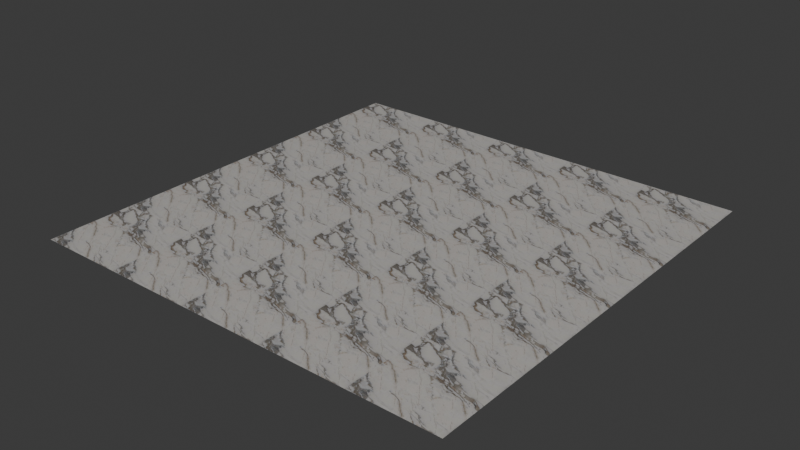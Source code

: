 # Source: blanco-alicante-marble.blend  (saved by Blender 4.2.66; exported with 4.5.12 LTS)
import bpy
from mathutils import Matrix  # noqa: F401  (used for matrix-valued properties, if any)

bpy.ops.wm.read_factory_settings(use_empty=True)
scene = bpy.context.scene
scene.name = 'Scene'

# ---- images (referenced by path relative to the original .blend; pixels are not part of the script)
import os
ASSET_DIR = os.environ.get("B2B_ASSET_DIR", "")  # directory of the original .blend (textures are referenced by path, not embedded)
HERE = os.path.dirname(os.path.abspath(__file__))  # packed textures are extracted next to this script under _unpacked/

def load_image(name, relpath, width, height, colorspace="sRGB"):
    """Load a texture the original file referenced (path relative to the .blend, or extracted next to this script)."""
    p = next((c for c in (os.path.join(HERE, relpath), os.path.join(ASSET_DIR, relpath)) if relpath and os.path.exists(c)), "")
    if p:
        img = bpy.data.images.load(p, check_existing=True)
        img.name = name
    else:  # same state as the original file: an image datablock whose file is absent (Cycles renders it pink)
        img = bpy.data.images.new(name, width, height)
        img.source = "FILE"
        img.filepath = "//" + (relpath or name)
    img.colorspace_settings.name = colorspace
    return img
img_base = load_image('base', '_unpacked/base.d3cc862b.png', 1024, 1024, 'sRGB')
img_rough = load_image('rough', '_unpacked/rough.5a383c9f.png', 1024, 1024, 'Non-Color')
img_normal = load_image('normal', '_unpacked/normal.a4533f4a.png', 1024, 1024, 'Non-Color')
img_ao = load_image('ao', '_unpacked/ao.375fde20.png', 1024, 1024, 'Non-Color')

# ---- materials (node trees are filled in below, after node groups)
mat_blanco_alicante_marble = bpy.data.materials.new('blanco-alicante-marble')

# ---- material node trees
mat_blanco_alicante_marble.use_nodes = True; mat_blanco_alicante_marble.node_tree.nodes.clear()
_N = mat_blanco_alicante_marble.node_tree.nodes; _L = mat_blanco_alicante_marble.node_tree.links
n0 = _N.new('ShaderNodeBsdfPrincipled'); n0.name = 'Principled BSDF'; n0.location = (10, 300)
n1 = _N.new('ShaderNodeOutputMaterial'); n1.name = 'Material Output'; n1.location = (300, 300)
n2 = _N.new('ShaderNodeTexImage'); n2.name = 'Image Texture'; n2.location = (-838, 796)
n2.label = 'BASE COLOR'
n2.image = img_base
n3 = _N.new('ShaderNodeMapping'); n3.name = 'Mapping'; n3.location = (-1098, 826)
n3.inputs[3].default_value = (5.0, 5.0, 1.0)
n4 = _N.new('ShaderNodeUVMap'); n4.name = 'UV Map'; n4.location = (-1358, 726)
n5 = _N.new('ShaderNodeMath'); n5.name = 'Math'; n5.location = (-340, 240)
n5.label = 'Roughness Factor'
n5.operation = 'MULTIPLY'
n6 = _N.new('ShaderNodeSeparateColor'); n6.name = 'Separate Color'; n6.location = (-550, 365)
n7 = _N.new('ShaderNodeTexImage'); n7.name = 'Image Texture.001'; n7.location = (-840, 440)
n7.label = 'METALLIC ROUGHNESS'
n7.image = img_rough
n8 = _N.new('ShaderNodeMapping'); n8.name = 'Mapping.001'; n8.location = (-1100, 470)
n8.inputs[3].default_value = (5.0, 5.0, 1.0)
n9 = _N.new('ShaderNodeUVMap'); n9.name = 'UV Map.001'; n9.location = (-1360, 370)
n10 = _N.new('ShaderNodeNormalMap'); n10.name = 'Normal Map'; n10.location = (-350, -60)
n10.inputs[0].default_value = 0.1
n11 = _N.new('ShaderNodeTexImage'); n11.name = 'Image Texture.002'; n11.location = (-640, -20)
n11.label = 'NORMAL MAP'
n11.image = img_normal
n12 = _N.new('ShaderNodeMapping'); n12.name = 'Mapping.002'; n12.location = (-900, 10)
n12.inputs[3].default_value = (5.0, 5.0, 1.0)
n13 = _N.new('ShaderNodeUVMap'); n13.name = 'UV Map.002'; n13.location = (-1160, -90)
n14 = _N.new('ShaderNodeTexImage'); n14.name = 'Image Texture.003'; n14.location = (-834, 1145)
n14.label = 'OCCLUSION'
n14.image = img_ao
n15 = _N.new('ShaderNodeMapping'); n15.name = 'Mapping.003'; n15.location = (-1094, 1175)
n15.inputs[3].default_value = (5.0, 5.0, 1.0)
n16 = _N.new('ShaderNodeUVMap'); n16.name = 'UV Map.003'; n16.location = (-1354, 1075)
n17 = _N.new('ShaderNodeMix'); n17.name = 'Mix'; n17.location = (-396, 852)
n17.data_type = 'RGBA'
n17.blend_type = 'MULTIPLY'
_L.new(n0.outputs[0], n1.inputs[0])
_L.new(n17.outputs[2], n0.inputs[0])
_L.new(n3.outputs[0], n2.inputs[0])
_L.new(n4.outputs[0], n3.inputs[0])
_L.new(n5.outputs[0], n0.inputs[2])
_L.new(n6.outputs[2], n0.inputs[1])
_L.new(n6.outputs[1], n5.inputs[0])
_L.new(n7.outputs[0], n6.inputs[0])
_L.new(n8.outputs[0], n7.inputs[0])
_L.new(n9.outputs[0], n8.inputs[0])
_L.new(n10.outputs[0], n0.inputs[5])
_L.new(n11.outputs[0], n10.inputs[1])
_L.new(n12.outputs[0], n11.inputs[0])
_L.new(n13.outputs[0], n12.inputs[0])
_L.new(n15.outputs[0], n14.inputs[0])
_L.new(n16.outputs[0], n15.inputs[0])
_L.new(n2.outputs[0], n17.inputs[6])
_L.new(n14.outputs[0], n17.inputs[7])
_L.new(n14.outputs[1], n17.inputs[0])
n1.is_active_output = True

# ---- world
world_world = bpy.data.worlds.new('World'); scene.world = world_world
world_world.use_nodes = True; world_world.node_tree.nodes.clear()
_N = world_world.node_tree.nodes; _L = world_world.node_tree.links
n0 = _N.new('ShaderNodeOutputWorld'); n0.name = 'World Output'; n0.location = (300, 300)
n1 = _N.new('ShaderNodeBackground'); n1.name = 'Background'; n1.location = (10, 300)
n1.inputs[0].default_value = (0.05088, 0.05088, 0.05088, 1.0)
_L.new(n1.outputs[0], n0.inputs[0])
n0.is_active_output = True
world_world.color = (0.05088, 0.05088, 0.05088)
world_world.sun_shadow_jitter_overblur = 0.0

# ---- meshes
me_plane = bpy.data.meshes.new('Plane')
me_plane.from_pydata([(1.0, -1.0, 0.0), (1.0, 1.0, 0.0), (-1.0, -1.0, 0.0), (-1.0, 1.0, 0.0)], [], [(0, 1, 2), (1, 3, 2)])
_uv = me_plane.uv_layers.new(name='UVMap')
_uv.uv.foreach_set('vector', [1.0, 0.0, 1.0, 1.0, 0.0, 0.0, 1.0, 1.0, 0.0, 1.0, 0.0, 0.0])
_uv.active_render = True
_uv = me_plane.uv_layers.new(name='UVMap.001')
_uv.uv.foreach_set('vector', [0.0, 1.0, 0.0, 1.0, 0.0, 1.0, 0.0, 1.0, 0.0, 1.0, 0.0, 1.0])
me_plane.materials.append(mat_blanco_alicante_marble)
me_plane.update()
me_plane.normals_split_custom_set([tuple(v) for v in zip(*[iter([0.0, 0.0, 1.0, 0.0, 0.0, 1.0, 0.0, 0.0, 1.0, 0.0, 0.0, 1.0, 0.0, 0.0, 1.0, 0.0, 0.0, 1.0])] * 3)])

# ---- objects
ob_blanco_alicante_marble = bpy.data.objects.new('blanco-alicante-marble', me_plane)

# ---- transforms, parenting, visibility, modifiers, constraints
ob_blanco_alicante_marble.location = (0.0, 0.0, 0.0)
ob_blanco_alicante_marble.rotation_mode = 'QUATERNION'
ob_blanco_alicante_marble.rotation_quaternion = (1.0, 0.0, 0.0, 0.0)

# ---- collection membership
scene.collection.objects.link(ob_blanco_alicante_marble)

# ---- scene / render settings (as saved in the file)
scene.frame_start = 1; scene.frame_end = 250; scene.frame_set(1)
scene.render.engine = 'BLENDER_EEVEE_NEXT'
bpy.context.view_layer.update()

# ---- added for rendering (the .blend has no active camera and no usable light): camera, sun
cam_auto = bpy.data.cameras.new('AutoCamera')
cam_auto.lens = 50.0
cam_auto.sensor_width = 36.0
cam_auto.clip_end = 1000.0
ob_auto_camera = bpy.data.objects.new('AutoCamera', cam_auto)
scene.collection.objects.link(ob_auto_camera)
ob_auto_camera.location = (2.61693, -3.14032, 2.09354)
ob_auto_camera.rotation_euler = (1.09748, -7.21219e-08, 0.694738)
scene.camera = ob_auto_camera
light_auto_sun = bpy.data.lights.new('AutoSun', 'SUN')
light_auto_sun.energy = 3.0
light_auto_sun.angle = 0.0523599
ob_auto_sun = bpy.data.objects.new('AutoSun', light_auto_sun)
scene.collection.objects.link(ob_auto_sun)
ob_auto_sun.rotation_euler = (0.872665, 0.174533, 0.523599)
bpy.context.view_layer.update()
